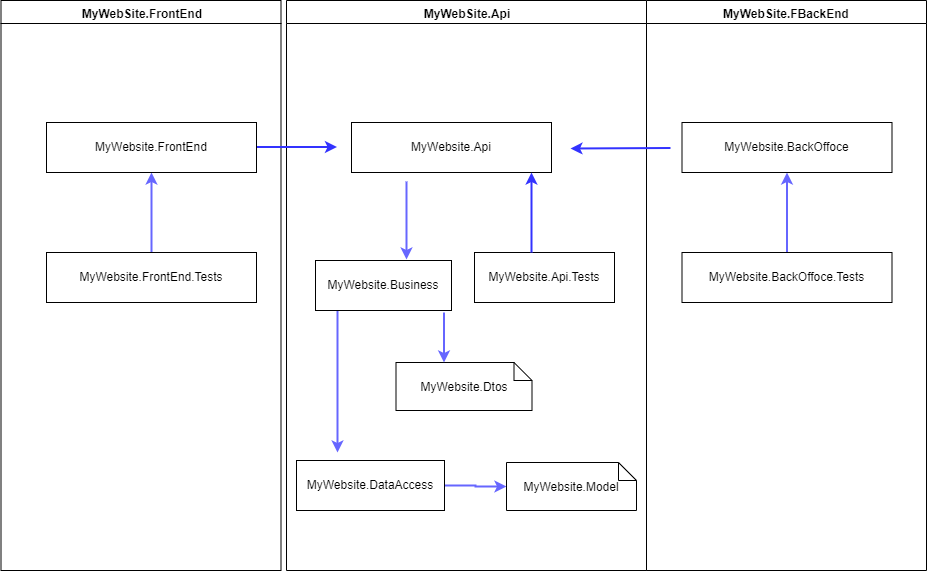

The diagram above was exported from draw.io. Its source (the exported page's mxGraphModel, read from the mxfile embedded in the PNG):
<mxGraphModel dx="1408" dy="808" grid="1" gridSize="10" guides="1" tooltips="1" connect="1" arrows="1" fold="1" page="1" pageScale="1" pageWidth="1169" pageHeight="826" background="#ffffff" math="0" shadow="0">
  <root>
    <mxCell id="0" />
    <mxCell id="1" parent="0" />
    <mxCell id="2" value="MyWebSite.FrontEnd" style="swimlane;whiteSpace=wrap" parent="1" vertex="1">
      <mxGeometry x="164.5" y="128" width="280" height="570" as="geometry" />
    </mxCell>
    <mxCell id="G6iu98CIJajfmLELV0-7-46" value="" style="edgeStyle=orthogonalEdgeStyle;rounded=0;orthogonalLoop=1;jettySize=auto;html=1;strokeColor=#6666FF;strokeWidth=2;" parent="2" source="G6iu98CIJajfmLELV0-7-44" target="G6iu98CIJajfmLELV0-7-45" edge="1">
      <mxGeometry relative="1" as="geometry" />
    </mxCell>
    <mxCell id="G6iu98CIJajfmLELV0-7-44" value="MyWebsite.FrontEnd.Tests" style="" parent="2" vertex="1">
      <mxGeometry x="45.5" y="252" width="210" height="50" as="geometry" />
    </mxCell>
    <mxCell id="G6iu98CIJajfmLELV0-7-45" value="MyWebsite.FrontEnd" style="" parent="2" vertex="1">
      <mxGeometry x="45.5" y="122" width="210" height="50" as="geometry" />
    </mxCell>
    <mxCell id="3" value="MyWebSite.Api" style="swimlane;whiteSpace=wrap" parent="1" vertex="1">
      <mxGeometry x="450" y="128" width="360" height="570" as="geometry" />
    </mxCell>
    <mxCell id="15" value="MyWebsite.Api" style="" parent="3" vertex="1">
      <mxGeometry x="65" y="122" width="200" height="50" as="geometry" />
    </mxCell>
    <mxCell id="G6iu98CIJajfmLELV0-7-56" value="" style="edgeStyle=orthogonalEdgeStyle;rounded=0;orthogonalLoop=1;jettySize=auto;html=1;strokeColor=#6666FF;exitX=1;exitY=0.5;exitDx=0;exitDy=0;strokeWidth=2;" parent="3" source="16" target="31" edge="1">
      <mxGeometry relative="1" as="geometry" />
    </mxCell>
    <mxCell id="16" value="MyWebsite.DataAccess" style="" parent="3" vertex="1">
      <mxGeometry x="10" y="460" width="148" height="50" as="geometry" />
    </mxCell>
    <mxCell id="18" value="MyWebsite.Api.Tests" style="" parent="3" vertex="1">
      <mxGeometry x="188" y="252" width="140" height="50" as="geometry" />
    </mxCell>
    <mxCell id="31" value="MyWebsite.Model" style="shape=note;whiteSpace=wrap;size=18;" parent="3" vertex="1">
      <mxGeometry x="220" y="462" width="130" height="48" as="geometry" />
    </mxCell>
    <mxCell id="G6iu98CIJajfmLELV0-7-50" value="" style="endArrow=classic;html=1;fillColor=#f8cecc;strokeColor=#3333FF;strokeWidth=2;" parent="3" edge="1">
      <mxGeometry width="50" height="50" relative="1" as="geometry">
        <mxPoint x="-29.5" y="146.5" as="sourcePoint" />
        <mxPoint x="50.5" y="146.5" as="targetPoint" />
      </mxGeometry>
    </mxCell>
    <mxCell id="G6iu98CIJajfmLELV0-7-52" value="" style="edgeStyle=orthogonalEdgeStyle;rounded=0;orthogonalLoop=1;jettySize=auto;html=1;strokeColor=#3333FF;strokeWidth=2;" parent="3" edge="1">
      <mxGeometry relative="1" as="geometry">
        <mxPoint x="245" y="252" as="sourcePoint" />
        <mxPoint x="245" y="172" as="targetPoint" />
      </mxGeometry>
    </mxCell>
    <mxCell id="G6iu98CIJajfmLELV0-7-60" value="" style="edgeStyle=orthogonalEdgeStyle;rounded=0;orthogonalLoop=1;jettySize=auto;html=1;strokeColor=#6666FF;strokeWidth=2;" parent="3" edge="1">
      <mxGeometry relative="1" as="geometry">
        <mxPoint x="51" y="310" as="sourcePoint" />
        <mxPoint x="51" y="452" as="targetPoint" />
      </mxGeometry>
    </mxCell>
    <mxCell id="G6iu98CIJajfmLELV0-7-54" value="MyWebsite.Business" style="" parent="3" vertex="1">
      <mxGeometry x="29" y="260" width="136" height="50" as="geometry" />
    </mxCell>
    <mxCell id="G6iu98CIJajfmLELV0-7-47" value="MyWebsite.Dtos" style="shape=note;whiteSpace=wrap;size=18;" parent="3" vertex="1">
      <mxGeometry x="109.5" y="362" width="136" height="48" as="geometry" />
    </mxCell>
    <mxCell id="G6iu98CIJajfmLELV0-7-57" value="" style="endArrow=classic;html=1;strokeColor=#6666FF;strokeWidth=2;" parent="3" edge="1">
      <mxGeometry width="50" height="50" relative="1" as="geometry">
        <mxPoint x="120" y="181" as="sourcePoint" />
        <mxPoint x="120" y="259" as="targetPoint" />
      </mxGeometry>
    </mxCell>
    <mxCell id="G6iu98CIJajfmLELV0-7-64" value="" style="endArrow=classic;html=1;strokeColor=#6666FF;strokeWidth=2;" parent="3" edge="1">
      <mxGeometry width="50" height="50" relative="1" as="geometry">
        <mxPoint x="157.5" y="312" as="sourcePoint" />
        <mxPoint x="157.5" y="362" as="targetPoint" />
      </mxGeometry>
    </mxCell>
    <mxCell id="4" value="MyWebSite.FBackEnd" style="swimlane;whiteSpace=wrap" parent="1" vertex="1">
      <mxGeometry x="810" y="128" width="280" height="570" as="geometry" />
    </mxCell>
    <mxCell id="G6iu98CIJajfmLELV0-7-43" value="" style="edgeStyle=orthogonalEdgeStyle;rounded=0;orthogonalLoop=1;jettySize=auto;html=1;strokeColor=#6666FF;strokeWidth=2;" parent="4" source="G6iu98CIJajfmLELV0-7-41" target="G6iu98CIJajfmLELV0-7-42" edge="1">
      <mxGeometry relative="1" as="geometry" />
    </mxCell>
    <mxCell id="G6iu98CIJajfmLELV0-7-41" value="MyWebsite.BackOffoce.Tests" style="" parent="4" vertex="1">
      <mxGeometry x="35.5" y="252" width="210" height="50" as="geometry" />
    </mxCell>
    <mxCell id="G6iu98CIJajfmLELV0-7-42" value="MyWebsite.BackOffoce" style="" parent="4" vertex="1">
      <mxGeometry x="35.5" y="122" width="210" height="50" as="geometry" />
    </mxCell>
    <mxCell id="G6iu98CIJajfmLELV0-7-51" value="" style="endArrow=classic;html=1;strokeColor=#3333FF;strokeWidth=2;" parent="4" edge="1">
      <mxGeometry width="50" height="50" relative="1" as="geometry">
        <mxPoint x="24" y="147.5" as="sourcePoint" />
        <mxPoint x="-76" y="148" as="targetPoint" />
      </mxGeometry>
    </mxCell>
  </root>
</mxGraphModel>